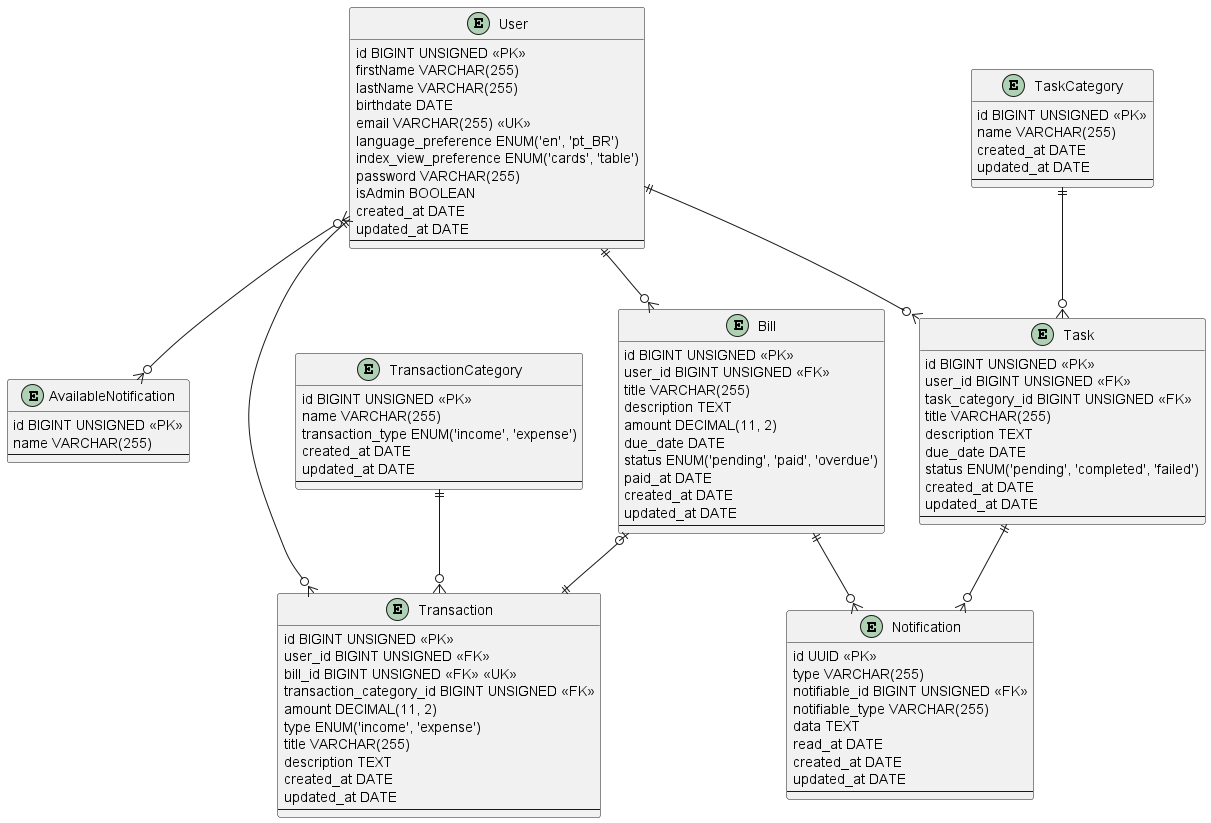

The diagram above was rendered by PlantUML. Its source (embedded in the PNG):
@startuml erd

entity User {
    id BIGINT UNSIGNED <<PK>>
    firstName VARCHAR(255)
    lastName VARCHAR(255)
    birthdate DATE
    email VARCHAR(255) <<UK>>
    language_preference ENUM('en', 'pt_BR')
    index_view_preference ENUM('cards', 'table')
    password VARCHAR(255)
    isAdmin BOOLEAN
    created_at DATE
    updated_at DATE
    --
}

entity Transaction {
    id BIGINT UNSIGNED <<PK>>
    user_id BIGINT UNSIGNED <<FK>>
    bill_id BIGINT UNSIGNED <<FK>> <<UK>>
    transaction_category_id BIGINT UNSIGNED <<FK>>
    amount DECIMAL(11, 2)
    type ENUM('income', 'expense')
    title VARCHAR(255)
    description TEXT
    created_at DATE
    updated_at DATE
    --
}

entity Bill {
    id BIGINT UNSIGNED <<PK>>
    user_id BIGINT UNSIGNED <<FK>>
    title VARCHAR(255)
    description TEXT
    amount DECIMAL(11, 2)
    due_date DATE
    status ENUM('pending', 'paid', 'overdue')
    paid_at DATE
    created_at DATE
    updated_at DATE
    --
}

entity Notification {
    id UUID <<PK>>
    type VARCHAR(255)
    notifiable_id BIGINT UNSIGNED <<FK>>
    notifiable_type VARCHAR(255)
    data TEXT
    read_at DATE
    created_at DATE
    updated_at DATE
    --
}

entity AvailableNotification {
    id BIGINT UNSIGNED <<PK>>
    name VARCHAR(255)
    --
}

entity Task {
    id BIGINT UNSIGNED <<PK>>
    user_id BIGINT UNSIGNED <<FK>>
    task_category_id BIGINT UNSIGNED <<FK>>
    title VARCHAR(255)
    description TEXT
    due_date DATE
    status ENUM('pending', 'completed', 'failed')
    created_at DATE
    updated_at DATE
    --
}

entity TransactionCategory {
    id BIGINT UNSIGNED <<PK>>
    name VARCHAR(255)
    transaction_type ENUM('income', 'expense')
    created_at DATE
    updated_at DATE
    --
}

entity TaskCategory {
    id BIGINT UNSIGNED <<PK>>
    name VARCHAR(255)
    created_at DATE
    updated_at DATE
    --
}


User ||--o{ Transaction
User ||--o{ Bill
Bill ||--o{ Notification
Task ||--o{ Notification
User ||--o{ Task
User }o--o{ AvailableNotification
TaskCategory ||--o{ Task
TransactionCategory ||--o{ Transaction
Bill |o--|| Transaction

@enduml